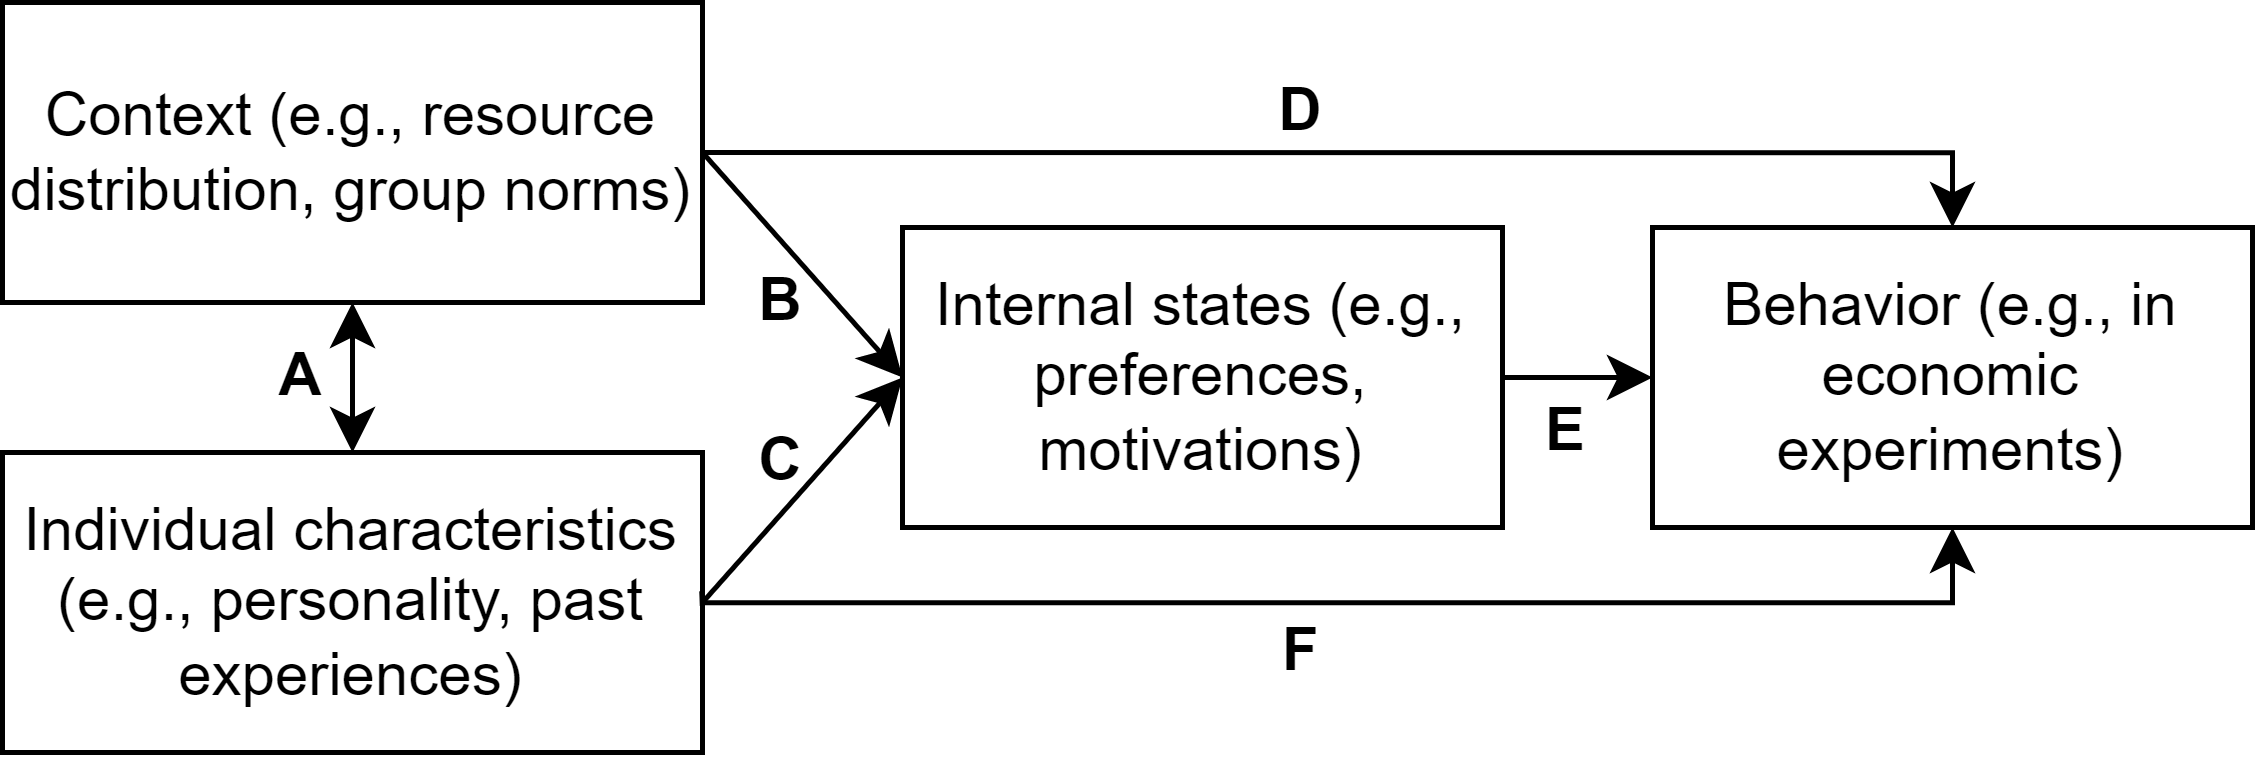

The diagram above was exported from draw.io. Its source (the exported page's mxGraphModel, read from the mxfile embedded in the PNG):
<mxGraphModel dx="546" dy="768" grid="1" gridSize="10" guides="1" tooltips="1" connect="1" arrows="1" fold="1" page="1" pageScale="1" pageWidth="850" pageHeight="1100" math="0" shadow="0">
  <root>
    <mxCell id="0" />
    <mxCell id="1" parent="0" />
    <mxCell id="NRD9T7Y_7D40YQbXzATf-1" value="&lt;b&gt;A&lt;/b&gt;" style="text;strokeColor=none;align=center;fillColor=none;html=1;verticalAlign=middle;whiteSpace=wrap;rounded=0;" parent="1" vertex="1">
      <mxGeometry x="90" y="265" width="60" height="30" as="geometry" />
    </mxCell>
    <mxCell id="NRD9T7Y_7D40YQbXzATf-6" value="&lt;span&gt;C&lt;/span&gt;" style="text;strokeColor=none;align=center;fillColor=none;html=1;verticalAlign=middle;whiteSpace=wrap;rounded=0;fontStyle=1" parent="1" vertex="1">
      <mxGeometry x="186" y="282" width="60" height="30" as="geometry" />
    </mxCell>
    <mxCell id="nvQfxxmsvXUUbt0tszFD-10" style="edgeStyle=orthogonalEdgeStyle;rounded=0;orthogonalLoop=1;jettySize=auto;html=1;exitX=1;exitY=0.5;exitDx=0;exitDy=0;entryX=0.5;entryY=0;entryDx=0;entryDy=0;" parent="1" source="nvQfxxmsvXUUbt0tszFD-1" target="nvQfxxmsvXUUbt0tszFD-7" edge="1">
      <mxGeometry relative="1" as="geometry">
        <Array as="points">
          <mxPoint x="450" y="235" />
        </Array>
      </mxGeometry>
    </mxCell>
    <mxCell id="nvQfxxmsvXUUbt0tszFD-1" value="Context (e.g., resource distribution, group norms)" style="rounded=0;whiteSpace=wrap;html=1;" parent="1" vertex="1">
      <mxGeometry x="60" y="205" width="140" height="60" as="geometry" />
    </mxCell>
    <mxCell id="nvQfxxmsvXUUbt0tszFD-2" value="Individual characteristics (e.g., personality, past experiences)" style="rounded=0;whiteSpace=wrap;html=1;" parent="1" vertex="1">
      <mxGeometry x="60" y="295" width="140" height="60" as="geometry" />
    </mxCell>
    <mxCell id="nvQfxxmsvXUUbt0tszFD-8" style="edgeStyle=orthogonalEdgeStyle;rounded=0;orthogonalLoop=1;jettySize=auto;html=1;exitX=1;exitY=0.5;exitDx=0;exitDy=0;entryX=0;entryY=0.5;entryDx=0;entryDy=0;" parent="1" source="nvQfxxmsvXUUbt0tszFD-3" target="nvQfxxmsvXUUbt0tszFD-7" edge="1">
      <mxGeometry relative="1" as="geometry" />
    </mxCell>
    <mxCell id="nvQfxxmsvXUUbt0tszFD-3" value="Internal states (e.g., preferences, motivations)" style="rounded=0;whiteSpace=wrap;html=1;" parent="1" vertex="1">
      <mxGeometry x="240" y="250" width="120" height="60" as="geometry" />
    </mxCell>
    <mxCell id="nvQfxxmsvXUUbt0tszFD-4" value="" style="endArrow=classic;html=1;rounded=0;exitX=0.5;exitY=1;exitDx=0;exitDy=0;endFill=1;startArrow=classic;startFill=1;" parent="1" source="nvQfxxmsvXUUbt0tszFD-1" target="nvQfxxmsvXUUbt0tszFD-2" edge="1">
      <mxGeometry width="50" height="50" relative="1" as="geometry">
        <mxPoint x="380" y="560" as="sourcePoint" />
        <mxPoint x="430" y="510" as="targetPoint" />
      </mxGeometry>
    </mxCell>
    <mxCell id="nvQfxxmsvXUUbt0tszFD-5" value="" style="endArrow=classic;html=1;rounded=0;exitX=1;exitY=0.5;exitDx=0;exitDy=0;entryX=0;entryY=0.5;entryDx=0;entryDy=0;" parent="1" source="nvQfxxmsvXUUbt0tszFD-2" target="nvQfxxmsvXUUbt0tszFD-3" edge="1">
      <mxGeometry width="50" height="50" relative="1" as="geometry">
        <mxPoint x="380" y="560" as="sourcePoint" />
        <mxPoint x="430" y="510" as="targetPoint" />
      </mxGeometry>
    </mxCell>
    <mxCell id="nvQfxxmsvXUUbt0tszFD-6" value="" style="endArrow=classic;html=1;rounded=0;exitX=1;exitY=0.5;exitDx=0;exitDy=0;entryX=0;entryY=0.5;entryDx=0;entryDy=0;" parent="1" source="nvQfxxmsvXUUbt0tszFD-1" target="nvQfxxmsvXUUbt0tszFD-3" edge="1">
      <mxGeometry width="50" height="50" relative="1" as="geometry">
        <mxPoint x="190" y="330" as="sourcePoint" />
        <mxPoint x="250" y="290" as="targetPoint" />
      </mxGeometry>
    </mxCell>
    <mxCell id="nvQfxxmsvXUUbt0tszFD-7" value="Behavior (e.g., in economic experiments)" style="rounded=0;whiteSpace=wrap;html=1;" parent="1" vertex="1">
      <mxGeometry x="390" y="250" width="120" height="60" as="geometry" />
    </mxCell>
    <mxCell id="NRD9T7Y_7D40YQbXzATf-2" value="&lt;span&gt;D&lt;/span&gt;" style="text;strokeColor=none;align=center;fillColor=none;html=1;verticalAlign=middle;whiteSpace=wrap;rounded=0;fontStyle=1" parent="1" vertex="1">
      <mxGeometry x="290" y="212" width="60" height="30" as="geometry" />
    </mxCell>
    <mxCell id="NRD9T7Y_7D40YQbXzATf-4" value="&lt;span&gt;B&lt;/span&gt;" style="text;strokeColor=none;align=center;fillColor=none;html=1;verticalAlign=middle;whiteSpace=wrap;rounded=0;fontStyle=1" parent="1" vertex="1">
      <mxGeometry x="186" y="250" width="60" height="30" as="geometry" />
    </mxCell>
    <mxCell id="GmhRsa3_4b1bghufKTQC-1" style="edgeStyle=orthogonalEdgeStyle;rounded=0;orthogonalLoop=1;jettySize=auto;html=1;entryX=0.5;entryY=1;entryDx=0;entryDy=0;exitX=0.999;exitY=0.463;exitDx=0;exitDy=0;exitPerimeter=0;" edge="1" parent="1" source="nvQfxxmsvXUUbt0tszFD-2" target="nvQfxxmsvXUUbt0tszFD-7">
      <mxGeometry relative="1" as="geometry">
        <Array as="points">
          <mxPoint x="200" y="325" />
          <mxPoint x="450" y="325" />
        </Array>
      </mxGeometry>
    </mxCell>
    <mxCell id="NRD9T7Y_7D40YQbXzATf-7" value="&lt;span&gt;E&lt;/span&gt;" style="text;strokeColor=none;align=center;fillColor=none;html=1;verticalAlign=middle;whiteSpace=wrap;rounded=0;fontStyle=1" parent="1" vertex="1">
      <mxGeometry x="343" y="276" width="60" height="30" as="geometry" />
    </mxCell>
    <mxCell id="GmhRsa3_4b1bghufKTQC-2" value="&lt;span&gt;F&lt;/span&gt;" style="text;strokeColor=none;align=center;fillColor=none;html=1;verticalAlign=middle;whiteSpace=wrap;rounded=0;fontStyle=1" vertex="1" parent="1">
      <mxGeometry x="290" y="320" width="60" height="30" as="geometry" />
    </mxCell>
  </root>
</mxGraphModel>